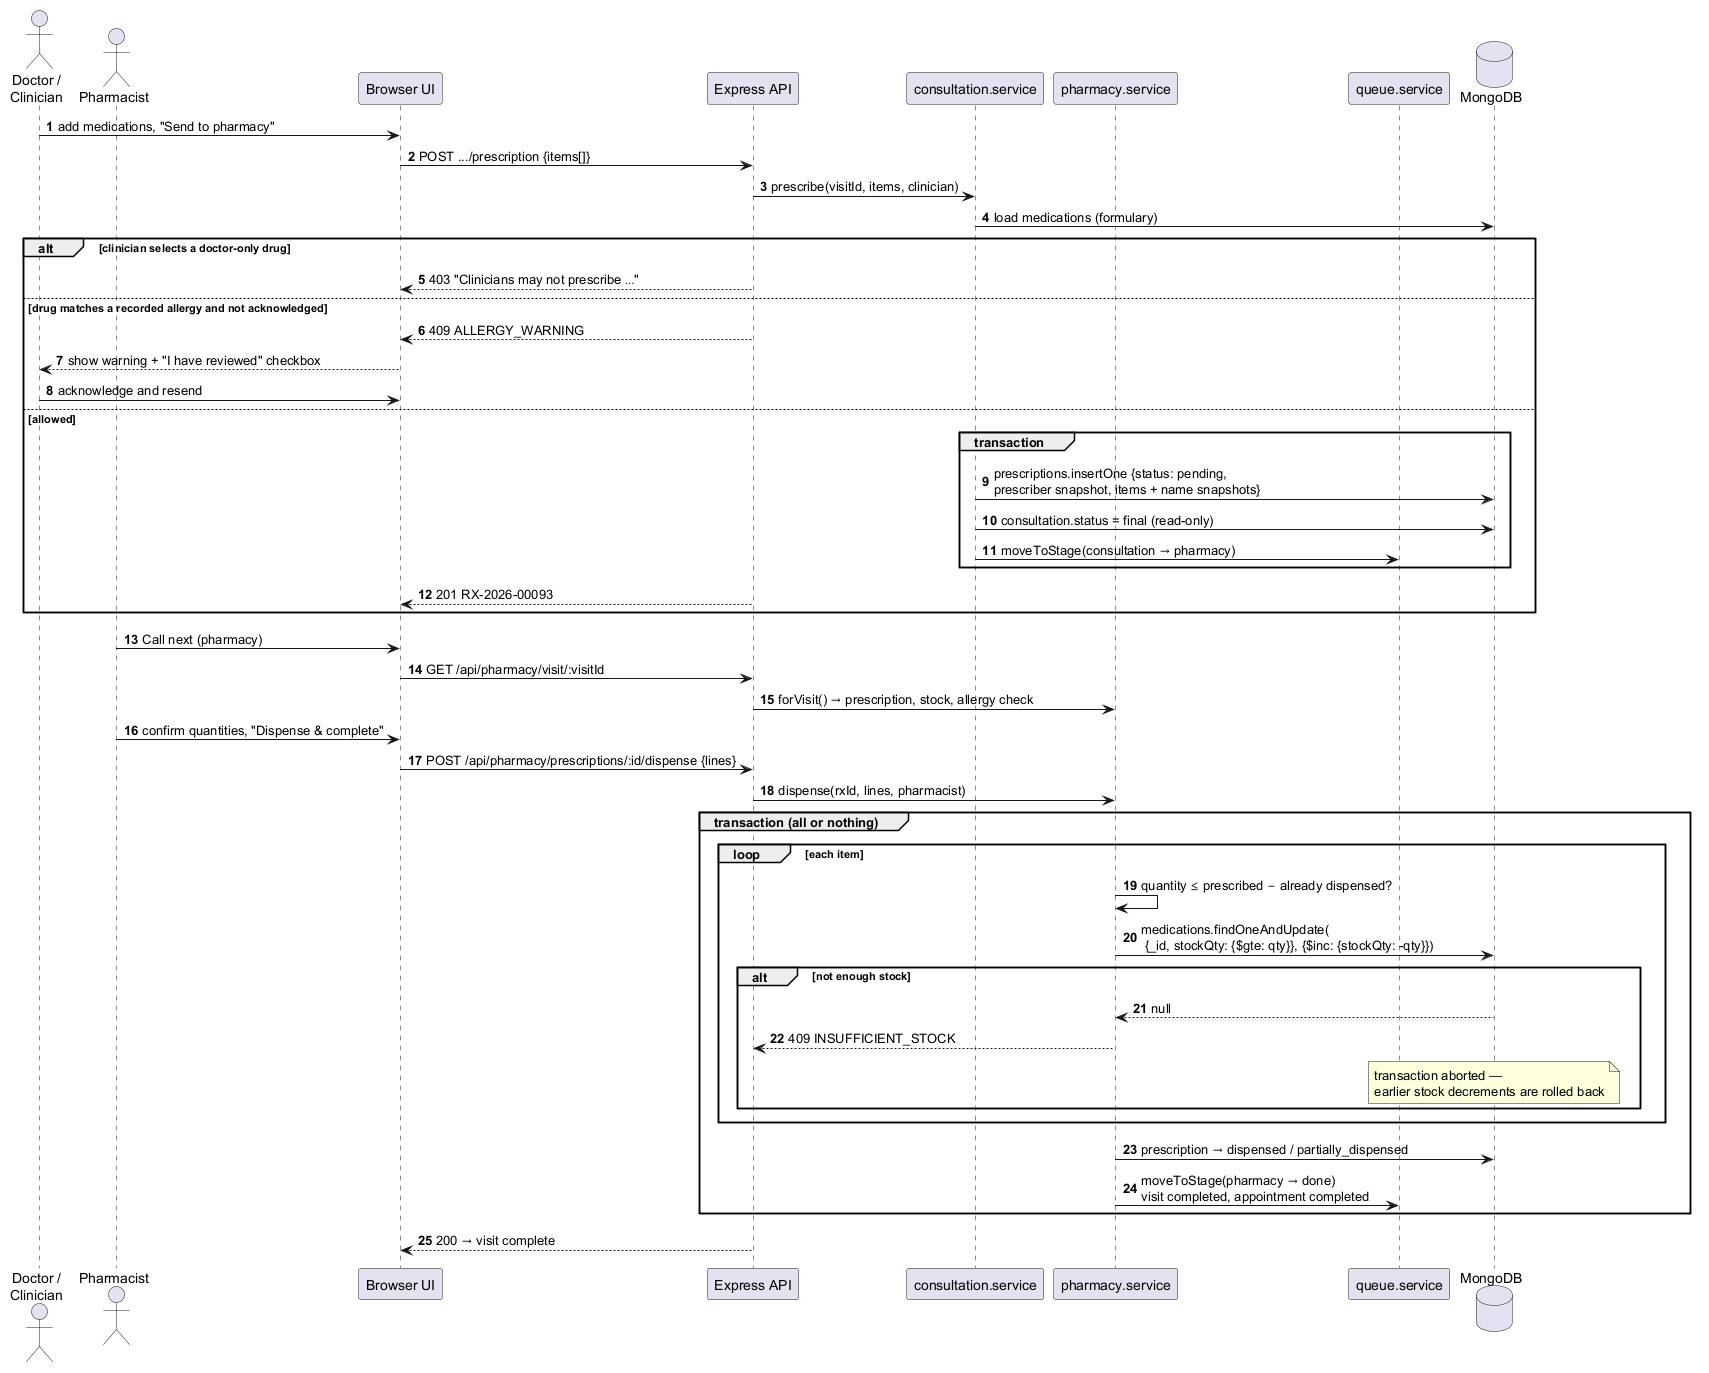

The diagram above was rendered by PlantUML. Its source (embedded in the PNG):
@startuml seq-prescribe-dispense
' Sequence: prescription creation and medication dispensing (FR-CON-06, FR-PHA-01..04, DR-05/06/07)
' Matches: POST /api/consultations/visit/:visitId/prescription, POST /api/pharmacy/prescriptions/:id/dispense
autonumber
skinparam shadowing false
actor "Doctor /\nClinician" as C
actor Pharmacist as P
participant "Browser UI" as UI
participant "Express API" as API
participant "consultation.service" as CS
participant "pharmacy.service" as PH
participant "queue.service" as QS
database "MongoDB" as DB

C -> UI : add medications, "Send to pharmacy"
UI -> API : POST .../prescription {items[]}
API -> CS : prescribe(visitId, items, clinician)
CS -> DB : load medications (formulary)
alt clinician selects a doctor-only drug
  API --> UI : 403 "Clinicians may not prescribe …"
else drug matches a recorded allergy and not acknowledged
  API --> UI : 409 ALLERGY_WARNING
  UI --> C : show warning + "I have reviewed" checkbox
  C -> UI : acknowledge and resend
else allowed
  group transaction
    CS -> DB : prescriptions.insertOne {status: pending,\nprescriber snapshot, items + name snapshots}
    CS -> DB : consultation.status = final (read-only)
    CS -> QS : moveToStage(consultation → pharmacy)
  end
  API --> UI : 201 RX-2026-00093
end

P -> UI : Call next (pharmacy)
UI -> API : GET /api/pharmacy/visit/:visitId
API -> PH : forVisit() → prescription, stock, allergy check
P -> UI : confirm quantities, "Dispense & complete"
UI -> API : POST /api/pharmacy/prescriptions/:id/dispense {lines}
API -> PH : dispense(rxId, lines, pharmacist)
group transaction (all or nothing)
  loop each item
    PH -> PH : quantity ≤ prescribed − already dispensed?
    PH -> DB : medications.findOneAndUpdate(\n {_id, stockQty: {$gte: qty}}, {$inc: {stockQty: -qty}})
    alt not enough stock
      DB --> PH : null
      PH --> API : 409 INSUFFICIENT_STOCK
      note over DB : transaction aborted —\nearlier stock decrements are rolled back
    end
  end
  PH -> DB : prescription → dispensed / partially_dispensed
  PH -> QS : moveToStage(pharmacy → done)\nvisit completed, appointment completed
end
API --> UI : 200 → visit complete
@enduml